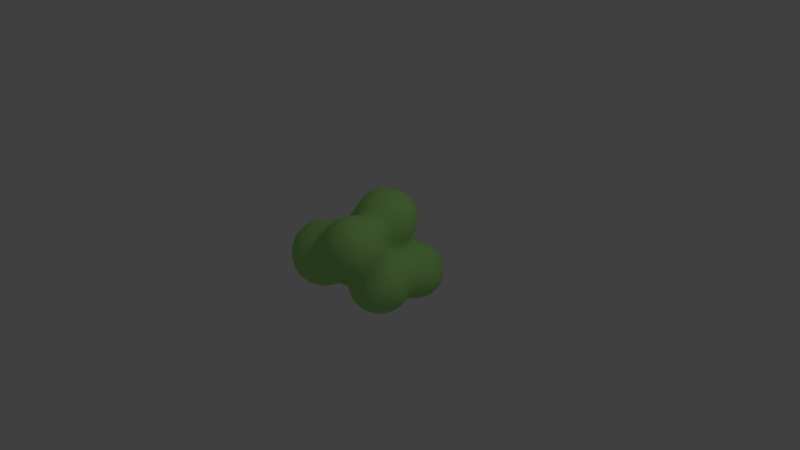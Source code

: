 # Source: Slime_Bounce.blend  (saved by Blender 2.79.0; exported with 4.5.12 LTS)
import bpy
from mathutils import Matrix  # noqa: F401  (used for matrix-valued properties, if any)

bpy.ops.wm.read_factory_settings(use_empty=True)
scene = bpy.context.scene
scene.name = 'Scene'

# ---- collections
col_collection_1 = bpy.data.collections.new('Collection 1'); scene.collection.children.link(col_collection_1)

# ---- materials (node trees are filled in below, after node groups)
mat_light_green = bpy.data.materials.new('Light Green')
mat_light_green.alpha_threshold = 0.0
mat_light_green.use_transparent_shadow = False
mat_light_green.diffuse_color = (0.4, 0.8, 0.2297, 1.0)
mat_light_green.specular_color = (0.0, 1.0, 0.08977)
mat_light_green.roughness = 0.5
mat_light_green.specular_intensity = 1.0

# ---- material node trees

# ---- world
world_world = bpy.data.worlds.new('World'); scene.world = world_world
world_world.color = (0.05088, 0.05088, 0.05088)
world_world.use_sun_shadow = False
world_world.sun_shadow_jitter_overblur = 0.0
world_world.cycles.sampling_method = 'MANUAL'

# ---- cameras
cam_camera = bpy.data.cameras.new('Camera')
cam_camera.clip_end = 100.0
cam_camera.lens = 35.0
cam_camera.sensor_width = 32.0
cam_camera.sensor_height = 18.0
cam_camera.ortho_scale = 7.314
cam_camera.dof.focus_distance = 0.0
cam_camera.dof.aperture_fstop = 128.0

# ---- lights
light_lamp = bpy.data.lights.new('Lamp', 'POINT')
light_lamp.transmission_factor = 0.0
light_lamp.cutoff_distance = 30.0
light_lamp.energy = 100.0
light_lamp.shadow_buffer_clip_start = 1.001
light_lamp.shadow_soft_size = 0.1
light_lamp.shadow_maximum_resolution = 0.006
light_lamp.use_absolute_resolution = True

# ---- meshes
me_mesh = bpy.data.meshes.new('Mesh')
me_mesh.from_pydata([(0.2551, 0.5821, 0.5581), (0.2551, 0.5896, 0.5383), (0.2707, 0.577, 0.5425), (0.2551, 0.6062, 0.4094), (0.3352, 0.5401, 0.4313), (0.3727, 0.457, 0.553), (0.357, 0.4657, 0.5793), (0.3727, 0.492, 0.4472), (0.3727, 0.4688, 0.3315), (0.3454, 0.5033, 0.3201), (0.3727, 0.3819, 0.2368), (0.3176, 0.4664, 0.2088), (0.3727, 0.3453, 0.2157), (0.3727, 0.4356, 0.1159), (0.3727, 0.3796, 0.1142), (0.3575, 0.3184, 0.1345), (0.3727, 0.3047, 0.09311), (0.3727, 0.1813, 0.09318), (0.3629, 0.2071, 0.1713), (0.3727, 0.08247, 0.1676), (0.3638, 0.09591, 0.2082), (0.3727, 0.1111, 0.2539), (0.3727, 0.2167, 0.2002), (0.3727, -0.01447, 0.2475), (0.3724, 0.02154, 0.3562), (0.3727, 0.02405, 0.3554), (0.3727, -0.01321, 0.2443), (0.3727, 0.02227, 0.3584), (0.3832, 0.05838, 0.4674), (0.4295, 0.1696, 0.4306), (0.4009, 0.1328, 0.3194), (0.3727, 0.09278, 0.5713), (0.3727, 0.09777, 0.5778), (0.4218, 0.2064, 0.5418), (0.3727, 0.2396, 0.6543), (0.374, 0.2433, 0.653), (0.3727, 0.2439, 0.6549), (0.3727, 0.3611, 0.6361), (0.3864, 0.3545, 0.6162), (0.3727, 0.4234, 0.5934), (0.264, 0.2801, 0.7643), (0.2815, 0.3914, 0.7274), (0.2551, 0.2821, 0.7703), (0.2551, 0.3972, 0.7451), (0.2551, 0.475, 0.6997), (0.1374, 0.4132, 0.7933), (0.1374, 0.5163, 0.732), (0.2371, 0.5026, 0.6906), (0.2551, 0.499, 0.6797), (0.1374, 0.6048, 0.6266), (0.1374, 0.5793, 0.6652), (0.01977, 0.6098, 0.6416), (0.01977, 0.5983, 0.6588), (0.01977, 0.5201, 0.7435), (-0.09789, 0.5122, 0.7196), (-0.09789, 0.5592, 0.6718), (-0.09789, 0.4094, 0.7817), (0.01977, 0.4168, 0.8044), (-0.09789, 0.2948, 0.8086), (0.01977, 0.3024, 0.8316), (0.01977, 0.1758, 0.822), (-0.08203, 0.1689, 0.8011), (-0.09789, 0.178, 0.7981), (-0.09789, 0.167, 0.7955), (0.01977, 0.1389, 0.8111), (0.01977, 0.02984, 0.7539), (-0.07399, 0.02085, 0.7267), (-0.09789, 0.0291, 0.724), (-0.09789, 0.0161, 0.7124), (0.01977, 0.002976, 0.7326), (0.01977, -0.0892, 0.6398), (-0.09789, -0.055, 0.6284), (0.1374, 0.0161, 0.7283), (0.1374, -0.09428, 0.6414), (0.1374, 0.02323, 0.7339), (0.1516, 0.02085, 0.7267), (0.1374, 0.1578, 0.8048), (0.16, 0.1689, 0.8011), (0.2551, 0.1519, 0.7498), (0.2551, 0.07401, 0.7091), (0.1374, 0.1715, 0.8088), (0.1374, 0.2985, 0.8196), (0.2551, 0.2628, 0.77), (0.2551, -0.009955, 0.6337), (0.3154, 0.1321, 0.6899), (0.3711, 0.09522, 0.5787), (0.2691, -0.016, 0.6155), (0.2551, -0.02904, 0.6198), (0.01977, -0.1404, 0.6126), (0.1374, -0.133, 0.6349), (0.01977, -0.2554, 0.6381), (0.1374, -0.2438, 0.673), (0.01977, -0.3667, 0.6747), (0.1374, -0.355, 0.7099), (0.01977, -0.4908, 0.6727), (0.1374, -0.4779, 0.7115), (0.1374, -0.585, 0.6806), (0.01977, -0.5304, 0.6625), (0.01977, -0.635, 0.6099), (0.1374, -0.6169, 0.6646), (0.1374, -0.7057, 0.5971), (0.01977, -0.6668, 0.5842), (0.2551, -0.6169, 0.6646), (0.2551, -0.7057, 0.5971), (0.1374, -0.7777, 0.4975), (0.2551, -0.7777, 0.4975), (0.1374, -0.8145, 0.3863), (0.2551, -0.8145, 0.3863), (0.1374, -0.8162, 0.2635), (0.2551, -0.8162, 0.2635), (0.1374, -0.7853, 0.1563), (0.2551, -0.7853, 0.1563), (0.2551, -0.7693, 0.1245), (0.1374, -0.7693, 0.1245), (0.1374, -0.7018, 0.03567), (0.2551, -0.7018, 0.03567), (0.2551, -0.605, -0.04479), (0.1374, -0.603, -0.03886), (0.2551, -0.5922, -0.05761), (0.1374, -0.564, -0.06696), (0.1374, -0.5095, -0.1289), (0.2551, -0.5314, -0.195), (0.2551, -0.5306, -0.2014), (0.1374, -0.4801, -0.2182), (0.1374, -0.4549, -0.3367), (0.2551, -0.5096, -0.3318), (0.1512, -0.4588, -0.3486), (0.2551, -0.4774, -0.4048), (0.1374, -0.3722, -0.4597), (0.1374, -0.4485, -0.3521), (0.2551, -0.4157, -0.4864), (0.2107, -0.3844, -0.4967), (0.2551, -0.3893, -0.5114), (0.2551, -0.2865, -0.5737), (0.1513, -0.2732, -0.5336), (0.2551, -0.1721, -0.6009), (0.171, -0.162, -0.5704), (0.1374, -0.2707, -0.526), (0.1374, -0.156, -0.5523), (0.2551, -0.07976, -0.5976), (0.2551, -0.04546, -0.5912), (0.1374, -0.02632, -0.5334), (0.2551, 0.09702, -0.5337), (0.2532, 0.09729, -0.5329), (0.1374, 0.02674, -0.5095), (0.1374, 0.1205, -0.4629), (0.2551, 0.09848, -0.5333), (0.2551, 0.2184, -0.5397), (0.1374, 0.2358, -0.4873), (0.2551, 0.3231, -0.5963), (0.1374, 0.3403, -0.5446), (0.2551, 0.4362, -0.6275), (0.1374, 0.4552, -0.5703), (0.2551, 0.5629, -0.6177), (0.1628, 0.579, -0.569), (0.1374, 0.5507, -0.5596), (0.2551, 0.6384, -0.5887), (0.1374, 0.586, -0.5479), (0.2551, 0.7132, -0.5367), (0.2032, 0.7271, -0.4946), (0.1374, 0.6864, -0.4812), (0.1551, 0.7639, -0.3834), (0.1374, 0.7525, -0.3796), (0.1813, 0.8008, -0.2722), (0.1374, 0.7725, -0.2628), (0.2551, 0.8246, -0.2003), (0.2551, 0.8116, -0.1524), (0.1374, 0.7361, -0.1274), (0.1374, 0.7293, -0.1154), (0.2551, 0.7524, -0.04567), (0.1374, 0.6381, -0.0181), (0.2551, 0.6968, 0.0091), (0.2171, 0.652, 0.02393), (0.2551, 0.6566, 0.03783), (0.1374, 0.5559, 0.1063), (0.1374, 0.5655, 0.05258), (0.2551, 0.5519, 0.09425), (0.2551, 0.5213, 0.1907), (0.1374, 0.5751, 0.1728), (0.1284, 0.5776, 0.172), (0.1374, 0.5842, 0.1918), (0.01977, 0.6006, 0.1644), (0.1374, 0.6268, 0.2792), (0.01977, 0.64, 0.2748), (0.1764, 0.6145, 0.2832), (0.1511, 0.6513, 0.3944), (0.1374, 0.6554, 0.3931), (0.1374, 0.6561, 0.409), (0.01977, 0.6684, 0.446), (0.01977, 0.6671, 0.3892), (0.1374, 0.6475, 0.5191), (0.01977, 0.6601, 0.515), (-0.09789, 0.6444, 0.3967), (-0.07365, 0.6513, 0.3944), (-0.09789, 0.6341, 0.5236), (-0.09789, 0.5999, 0.6118), (-0.1929, 0.577, 0.5425), (-0.2155, 0.4893, 0.6506), (-0.2155, 0.556, 0.5494), (-0.1593, 0.5026, 0.6906), (-0.2155, 0.3885, 0.7188), (-0.2037, 0.3914, 0.7274), (-0.2155, 0.2731, 0.7429), (-0.1861, 0.2801, 0.7643), (-0.2789, 0.4657, 0.5793), (-0.3332, 0.4339, 0.4832), (-0.3332, 0.4445, 0.4629), (-0.2645, 0.5401, 0.4313), (-0.2155, 0.5678, 0.5147), (-0.3332, 0.4917, 0.3239), (-0.3224, 0.5033, 0.3201), (-0.3332, 0.4962, 0.2987), (-0.3332, 0.5221, 0.1904), (-0.231, 0.5776, 0.172), (-0.2155, 0.5814, 0.1834), (-0.2155, 0.582, 0.294), (-0.3332, 0.5596, 0.1175), (-0.3332, 0.6087, 0.03827), (-0.2155, 0.64, 0.02791), (-0.2155, 0.5834, 0.1701), (-0.3332, 0.6393, -0.01452), (-0.2155, 0.6479, 0.01154), (-0.3332, 0.6824, -0.1096), (-0.2155, 0.7007, -0.1156), (-0.3332, 0.6983, -0.2088), (-0.2155, 0.7114, -0.1695), (-0.3332, 0.6983, -0.2383), (-0.2155, 0.7138, -0.2434), (-0.3332, 0.672, -0.353), (-0.2155, 0.6872, -0.358), (-0.3332, 0.6227, -0.437), (-0.3016, 0.6159, -0.4578), (-0.2155, 0.6244, -0.4606), (-0.2155, 0.61, -0.4756), (-0.3332, 0.515, -0.5478), (-0.2155, 0.5167, -0.5484), (-0.3332, 0.609, -0.4555), (-0.3332, 0.4465, -0.5965), (-0.2155, 0.4515, -0.5813), (-0.3332, 0.3875, -0.629), (-0.2155, 0.3435, -0.6144), (-0.3332, 0.3014, -0.6618), (-0.2155, 0.3154, -0.6196), (-0.1837, 0.3197, -0.6066), (-0.4508, 0.2899, -0.6966), (-0.4508, 0.3963, -0.6319), (-0.5685, 0.2926, -0.6885), (-0.5685, 0.3802, -0.6266), (-0.4508, 0.4505, -0.5844), (-0.528, 0.4678, -0.5322), (-0.5685, 0.4519, -0.5269), (-0.6862, 0.324, -0.5938), (-0.6783, 0.3197, -0.6066), (-0.6862, 0.3832, -0.5041), (-0.5685, 0.4987, -0.419), (-0.6862, 0.3949, -0.3846), (-0.6862, 0.3944, -0.3811), (-0.5685, 0.5206, -0.3028), (-0.6391, 0.4303, -0.2729), (-0.5685, 0.4991, -0.1723), (-0.5845, 0.4671, -0.1617), (-0.5685, 0.4768, -0.1325), (-0.5685, 0.3809, -0.04927), (-0.6118, 0.3559, -0.1248), (-0.5685, 0.27, -0.01155), (-0.601, 0.2447, -0.08798), (-0.6797, 0.2078, -0.1992), (-0.683, 0.319, -0.236), (-0.5685, 0.1246, -0.07792), (-0.6127, 0.0966, -0.1624), (-0.5685, 0.1498, -0.05654), (-0.6862, 0.06888, -0.246), (-0.6862, 0.2049, -0.2081), (-0.705, 0.05976, -0.2736), (-0.7572, 0.171, -0.3104), (-0.7347, 0.02291, -0.3848), (-0.7815, 0.1341, -0.4216), (-0.7025, -0.01393, -0.496), (-0.7552, 0.09729, -0.5329), (-0.6862, -0.02156, -0.5191), (-0.6862, 0.06807, -0.6211), (-0.6862, 0.1817, -0.6508), (-0.749, 0.2085, -0.5697), (-0.6862, 0.3123, -0.6041), (-0.7141, 0.3566, -0.4953), (-0.7758, 0.2454, -0.4585), (-0.6876, 0.3934, -0.3841), (-0.7511, 0.2822, -0.3473), (-0.6862, 0.3172, -0.2415), (-0.6862, -0.03162, -0.4902), (-0.5685, -0.04786, -0.5984), (-0.5685, -0.03722, -0.6117), (-0.6548, 0.06045, -0.6441), (-0.5685, 0.04807, -0.6815), (-0.5685, 0.1611, -0.7128), (-0.6444, 0.1717, -0.6809), (-0.5685, 0.2442, -0.7049), (-0.4508, 0.1591, -0.7189), (-0.4508, 0.2551, -0.7086), (-0.3422, 0.1717, -0.6809), (-0.4508, 0.0461, -0.6874), (-0.4508, -0.04809, -0.6081), (-0.3342, 0.06045, -0.6441), (-0.4508, -0.0502, -0.6055), (-0.3332, -0.03236, -0.5517), (-0.3332, 0.06062, -0.6436), (-0.3332, 0.173, -0.6769), (-0.2594, -0.01393, -0.496), (-0.2155, 0.02429, -0.5087), (-0.2155, 0.08522, -0.5693), (-0.2155, -0.003441, -0.4644), (-0.3332, -0.09109, -0.3564), (-0.319, -0.08831, -0.348), (-0.2155, -0.04313, -0.3629), (-0.3332, -0.06251, -0.4799), (-0.3332, -0.2147, -0.357), (-0.2219, -0.1995, -0.3111), (-0.2155, -0.1984, -0.3077), (-0.2155, -0.07486, -0.3074), (-0.2155, -0.2026, -0.3101), (-0.09789, -0.265, -0.2894), (-0.09789, -0.1856, -0.2691), (-0.2155, -0.3408, -0.365), (-0.09789, -0.319, -0.2992), (-0.2155, -0.3917, -0.3709), (-0.1732, -0.4588, -0.3486), (-0.09789, -0.4421, -0.2982), (-0.2155, -0.4656, -0.3691), (-0.2155, -0.5784, -0.3369), (-0.1637, -0.57, -0.3118), (-0.2155, -0.67, -0.2787), (-0.2155, -0.6798, -0.2707), (-0.09789, -0.6538, -0.1921), (-0.09789, -0.555, -0.2665), (-0.2155, -0.7662, -0.1588), (-0.1686, -0.7556, -0.1269), (-0.09789, -0.6859, -0.15), (-0.2155, -0.7847, -0.1172), (-0.2155, -0.811, 0.01487), (-0.09789, -0.7372, -0.009588), (-0.09789, -0.7292, -0.04715), (-0.2155, -0.8008, 0.1092), (-0.2112, -0.7932, 0.1324), (-0.09789, -0.7451, 0.1165), (-0.2155, -0.7743, 0.1894), (-0.2155, -0.749, 0.2412), (-0.09789, -0.7333, 0.236), (-0.2155, -0.677, 0.3408), (-0.09789, -0.706, 0.3504), (-0.2155, -0.5729, 0.4248), (-0.2069, -0.5714, 0.4292), (-0.09789, -0.6589, 0.4582), (-0.1201, -0.5346, 0.5404), (-0.09789, -0.5672, 0.5513), (-0.09789, -0.5238, 0.5731), (-0.1679, -0.4233, 0.5036), (-0.09789, -0.3944, 0.5909), (-0.1805, -0.3121, 0.4667), (-0.09789, -0.2832, 0.5541), (-0.2155, -0.4354, 0.4671), (-0.2155, -0.3178, 0.4498), (-0.2155, -0.208, 0.4086), (-0.1681, -0.2009, 0.4299), (-0.2155, -0.1527, 0.4139), (-0.2155, -0.06632, 0.5087), (-0.09789, -0.1352, 0.5315), (-0.09789, -0.1737, 0.5119), (-0.2155, -0.03827, 0.5483), (-0.18, -0.016, 0.6155), (-0.2155, 0.007287, 0.6078), (-0.2382, -0.05284, 0.5043), (-0.0735, -0.1641, 0.5411), (-0.07266, -0.2753, 0.578), (-0.3259, -0.08968, 0.3931), (-0.3332, -0.08418, 0.3912), (-0.3332, 0.02443, 0.4787), (-0.3332, -0.09096, 0.3892), (-0.4508, -0.1076, 0.3391), (-0.4508, 0.007774, 0.3147), (-0.4209, 0.02154, 0.3562), (-0.4508, 0.07372, 0.3389), (-0.4508, 0.1472, 0.3629), (-0.4156, 0.1696, 0.4306), (-0.3609, 0.05838, 0.4674), (-0.3332, 0.07589, 0.5203), (-0.3574, 0.2064, 0.5418), (-0.3332, 0.1451, 0.5621), (-0.3332, 0.2218, 0.5882), (-0.369, 0.3177, 0.505), (-0.3332, 0.3402, 0.573), (-0.3412, 0.4289, 0.4681), (-0.3084, 0.3545, 0.6162), (-0.2964, 0.2433, 0.653), (-0.2376, 0.1321, 0.6899), (-0.3029, 0.09522, 0.5787), (-0.2155, 0.1405, 0.7153), (-0.2155, 0.1075, 0.698), (-0.4271, 0.2808, 0.3937), (-0.4508, 0.2656, 0.3479), (-0.4741, 0.1328, 0.3194), (-0.4854, 0.244, 0.2825), (-0.5171, 0.09591, 0.2082), (-0.5284, 0.2071, 0.1713), (-0.5173, 0.3184, 0.1345), (-0.4584, 0.3552, 0.2457), (-0.4508, 0.4443, 0.142), (-0.4508, 0.3707, 0.2405), (-0.4857, 0.4296, 0.09762), (-0.4508, 0.3595, 0.2586), (-0.5581, 0.2815, 0.02324), (-0.5515, 0.3927, -0.0136), (-0.4508, 0.4973, 0.07517), (-0.3909, 0.4664, 0.2088), (-0.5081, -0.01531, 0.245), (-0.5685, -0.04, 0.1705), (-0.5685, -0.01703, 0.1221), (-0.537, 0.05907, 0.09693), (-0.5685, -0.01052, -0.003445), (-0.5458, 0.02223, -0.01429), (-0.5685, -0.02987, -0.1205), (-0.5579, -0.01462, -0.1255), (-0.5685, -0.03061, -0.1738), (-0.5685, 0.04694, -0.1459), (-0.6806, -0.1258, -0.08867), (-0.6534, -0.1627, -0.1999), (-0.5866, -0.05146, -0.2367), (-0.5685, -0.1994, -0.3107), (-0.5685, -0.09857, -0.3446), (-0.5841, -0.08831, -0.348), (-0.5685, -0.09863, -0.3791), (-0.6862, -0.02887, -0.3676), (-0.5685, -0.09947, -0.4677), (-0.568, -0.1995, -0.3111), (-0.4508, -0.2163, -0.3618), (-0.4508, -0.1107, -0.4156), (-0.5685, -0.3379, -0.3562), (-0.4939, -0.3476, -0.3855), (-0.4508, -0.3294, -0.3915), (-0.5685, -0.1999, -0.311), (-0.4508, -0.3511, -0.396), (-0.5685, -0.4632, -0.3618), (-0.4508, -0.4748, -0.3969), (-0.5685, -0.4129, -0.3638), (-0.5685, -0.576, -0.3299), (-0.4508, -0.5874, -0.3643), (-0.5685, -0.6489, -0.2857), (-0.5403, -0.6813, -0.275), (-0.4508, -0.6896, -0.3001), (-0.5685, -0.6773, -0.263), (-0.5685, -0.7628, -0.1485), (-0.4508, -0.7785, -0.1959), (-0.4508, -0.7323, -0.2581), (-0.5685, -0.7755, -0.1203), (-0.4508, -0.8194, -0.1058), (-0.5685, -0.8026, 0.01211), (-0.4933, -0.83, 0.02117), (-0.4508, -0.8382, -0.003592), (-0.5685, -0.788, 0.1307), (-0.5554, -0.7932, 0.1324), (-0.5685, -0.7386, 0.2378), (-0.5221, -0.7563, 0.2436), (-0.5685, -0.6501, 0.3318), (-0.4508, -0.6907, 0.3453), (-0.4508, -0.7386, 0.297), (-0.5685, -0.5916, 0.3682), (-0.4508, -0.5759, 0.4156), (-0.5685, -0.4917, 0.4028), (-0.4508, -0.5543, 0.4235), (-0.5685, -0.4547, 0.409), (-0.4508, -0.4424, 0.446), (-0.5685, -0.3335, 0.4022), (-0.4508, -0.3221, 0.4366), (-0.5685, -0.2239, 0.3604), (-0.4508, -0.2123, 0.3955), (-0.5685, -0.1265, 0.282), (-0.6396, -0.2378, 0.3187), (-0.5687, -0.1265, 0.2818), (-0.6862, -0.2505, 0.2801), (-0.6862, -0.158, 0.1867), (-0.7456, -0.2746, 0.2075), (-0.6991, -0.1634, 0.1706), (-0.7953, -0.3114, 0.09624), (-0.7546, -0.2002, 0.0594), (-0.8038, -0.3272, 0.0486), (-0.8038, -0.3343, -0.01962), (-0.7681, -0.2371, -0.05183), (-0.8038, -0.3599, -0.05004), (-0.7867, -0.3851, -0.1262), (-0.7443, -0.2739, -0.163), (-0.6862, -0.3066, -0.2618), (-0.7259, -0.422, -0.2374), (-0.6862, -0.3275, -0.2687), (-0.6862, -0.4366, -0.2814), (-0.6862, -0.5499, -0.2509), (-0.7319, -0.5332, -0.2006), (-0.6862, -0.648, -0.1746), (-0.6959, -0.6444, -0.1637), (-0.7917, -0.4963, -0.08936), (-0.7616, -0.6076, -0.05251), (-0.8038, -0.4806, -0.04191), (-0.8038, -0.5064, 0.03741), (-0.784, -0.5707, 0.05871), (-0.8038, -0.4289, 0.1142), (-0.8, -0.4227, 0.1331), (-0.7705, -0.5339, 0.1699), (-0.7516, -0.3858, 0.2443), (-0.7177, -0.497, 0.2811), (-0.6862, -0.6362, 0.2336), (-0.6974, -0.6451, 0.2068), (-0.6862, -0.5478, 0.298), (-0.6862, -0.484, 0.3206), (-0.6862, -0.6566, 0.2106), (-0.6862, -0.7094, 0.1047), (-0.7131, -0.6819, 0.09555), (-0.6862, -0.7182, -0.01388), (-0.6291, -0.6083, 0.318), (-0.8125, -0.4595, 0.02186), (-0.6862, -0.718, -0.01592), (-0.6854, -0.7188, -0.01567), (-0.6862, -0.6604, -0.1584), (-0.5981, -0.7556, -0.1269), (-0.8073, -0.3483, -0.01498), (-0.5935, -0.4588, -0.3486), (-0.6755, -0.3107, -0.2743), (-0.6862, -0.196, -0.1889), (-0.6862, -0.1309, -0.08698), (-0.6862, -0.1104, 0.02964), (-0.6862, -0.1454, 0.1647), (-0.6627, -0.089, 0.02255), (-0.5964, -0.05215, 0.1338), (-0.6862, -0.3597, 0.3232), (-0.5685, -0.1263, 0.2818), (-0.3332, -0.2102, 0.402), (-0.3332, -0.3212, 0.4392), (-0.6474, -0.349, 0.3555), (-0.3332, -0.4412, 0.4496), (-0.5978, -0.4602, 0.3924), (-0.3332, -0.5587, 0.425), (-0.2155, -0.5673, 0.4279), (-0.3332, -0.5748, 0.419), (-0.3332, -0.6934, 0.3462), (-0.4508, -0.7744, 0.2496), (-0.3332, -0.7367, 0.3029), (-0.3332, -0.7766, 0.2503), (-0.4508, -0.8223, 0.142), (-0.3332, -0.8248, 0.1429), (-0.4508, -0.8398, 0.02442), (-0.3332, -0.8423, 0.02523), (-0.3332, -0.8402, -0.009565), (-0.2729, -0.83, 0.02117), (-0.2155, -0.7951, 0.133), (-0.2428, -0.7563, 0.2436), (-0.3332, -0.8223, -0.1048), (-0.3332, -0.7795, -0.1989), (-0.3332, -0.7367, -0.2566), (-0.3332, -0.6903, -0.3023), (-0.2267, -0.6813, -0.275), (-0.6031, -0.57, -0.3118), (-0.3332, -0.5881, -0.3664), (-0.3332, -0.4755, -0.399), (-0.3332, -0.3519, -0.3986), (-0.3332, -0.3249, -0.393), (-0.2723, -0.3476, -0.3855), (-0.562, 0.1334, -0.05114), (-0.5475, 0.1703, 0.06008), (-0.0726, -0.3865, 0.6148), (-0.01478, -0.4977, 0.6517), (-0.0726, -0.6826, 0.4661), (-0.07584, -0.7195, 0.3548), (0.01977, -0.7794, 0.3747), (0.01977, -0.7425, 0.4859), (-0.01478, -0.6458, 0.5773), (0.01977, -0.7773, 0.2506), (-0.01892, -0.7563, 0.2436), (0.01977, -0.7673, 0.2105), (0.01977, -0.7297, 0.1114), (0.01977, -0.6973, 0.04907), (-0.07569, -0.7188, -0.01567), (0.01977, -0.628, -0.04575), (0.01977, -0.6113, -0.06379), (-0.07116, -0.6444, -0.1637), (0.01977, -0.5138, -0.142), (-0.03427, -0.5332, -0.2006), (0.01977, -0.4203, -0.2323), (-0.000501, -0.422, -0.2374), (0.01977, -0.4134, -0.2403), (0.0427, -0.422, -0.2374), (0.01977, -0.3319, -0.338), (0.05468, -0.3476, -0.3855), (0.02248, -0.2364, -0.4223), (0.01977, -0.2351, -0.4184), (0.03381, -0.1252, -0.4592), (0.01977, -0.1185, -0.439), (0.09537, -0.01393, -0.496), (0.01977, 0.01238, -0.4166), (-0.09789, 0.01839, -0.3985), (-0.09789, 0.001126, -0.3776), (-0.03333, -0.08831, -0.348), (-0.09789, -0.07235, -0.2998), (-0.04118, -0.1995, -0.3111), (0.03935, -0.6076, -0.05251), (-0.4508, -0.1061, -0.4655), (-0.09789, 0.1094, -0.4964), (-0.1578, 0.09729, -0.5329), (-0.09789, 0.2136, -0.5543), (-0.1282, 0.2085, -0.5697), (-0.2155, 0.1932, -0.6158), (-0.09789, 0.3314, -0.5712), (0.01977, 0.2344, -0.4915), (0.01977, 0.3465, -0.5257), (0.01977, 0.4436, -0.5242), (-0.06303, 0.4678, -0.5322), (-0.09789, 0.4629, -0.547), (0.01977, 0.1282, -0.4394), (-0.6862, 0.03935, -0.2668), (-0.5205, 0.504, -0.05045), (-0.5146, 0.5783, -0.1985), (-0.4508, 0.6127, -0.09474), (-0.4508, 0.6082, -0.08499), (-0.4508, 0.639, -0.2186), (-0.5475, 0.5415, -0.3097), (-0.5597, 0.5046, -0.421), (-0.4508, 0.5656, -0.4412), (-0.4508, 0.6172, -0.3348), (-0.4508, 0.4925, -0.5404), (-0.3845, 0.6527, -0.3466), (-0.3576, 0.6896, -0.2354), (-0.09789, 0.4849, -0.5378), (-0.09789, 0.603, -0.4536), (-0.1485, 0.6159, -0.4578), (-0.09789, 0.6276, -0.4225), (0.01977, 0.5987, -0.4521), (0.01977, 0.6282, -0.4204), (0.01977, 0.67, -0.3523), (-0.09789, 0.6682, -0.3517), (0.01977, 0.6899, -0.2355), (-0.09789, 0.6935, -0.2367), (-0.09789, 0.6934, -0.2237), (0.01977, 0.6898, -0.2345), (0.05456, 0.6159, -0.4578), (0.01977, 0.4723, -0.5186), (0.07059, 0.4678, -0.5322), (-0.09789, 0.6763, -0.1075), (-0.4436, 0.6152, -0.08729), (-0.09789, 0.6407, -0.0103), (-0.09789, 0.6234, 0.03343), (0.01977, 0.626, -0.05452), (0.01977, 0.5839, 0.0465), (-0.09789, 0.6039, 0.1633), (-0.4508, 0.5311, 0.03164), (-0.4183, 0.5408, 0.06077), (-0.1377, 0.6145, 0.2832), (-0.09789, 0.6397, 0.3593), (-0.2155, 0.5827, 0.4172), (-0.09789, 0.6266, 0.2792), (-0.3992, 0.392, 0.3569), (0.2551, 0.5782, 0.2952), (0.3727, 0.6614, 0.0523), (0.3727, 0.5524, 0.09584), (0.3727, 0.7345, -0.003401), (0.4904, 0.6769, 0.01567), (0.4904, 0.6544, 0.03109), (0.3727, 0.7582, -0.02808), (0.4904, 0.7499, -0.0532), (0.5965, 0.7264, -0.1241), (0.608, 0.7121, -0.1194), (0.608, 0.632, -0.03652), (0.5077, 0.652, 0.02393), (0.4904, 0.8035, -0.1497), (0.4904, 0.8202, -0.2137), (0.5435, 0.8008, -0.2722), (0.608, 0.756, -0.2574), (0.608, 0.7223, -0.1366), (0.608, 0.7364, -0.3743), (0.5697, 0.7639, -0.3834), (0.608, 0.6685, -0.4752), (0.5218, 0.7271, -0.4946), (0.4904, 0.7176, -0.5233), (0.4904, 0.6293, -0.5857), (0.562, 0.579, -0.569), (0.608, 0.593, -0.5267), (0.4904, 0.5654, -0.6101), (0.4904, 0.4385, -0.6206), (0.608, 0.4608, -0.5532), (0.608, 0.5196, -0.5493), (0.4904, 0.3253, -0.5899), (0.608, 0.3473, -0.5235), (0.4904, 0.2214, -0.5308), (0.6002, 0.2454, -0.4585), (0.608, 0.2654, -0.4651), (0.608, 0.248, -0.4506), (0.6772, 0.2822, -0.3473), (0.7115, 0.3934, -0.3841), (0.6384, 0.3566, -0.4953), (0.7257, 0.4089, -0.3375), (0.7029, 0.319, -0.236), (0.7257, 0.3814, -0.2567), (0.7257, 0.4615, -0.1785), (0.6876, 0.3559, -0.1248), (0.7216, 0.4671, -0.1617), (0.6228, 0.3927, -0.0136), (0.6642, 0.504, -0.05045), (0.608, 0.3978, 0.001745), (0.608, 0.5232, 0.00765), (0.608, 0.3724, -0.006865), (0.4904, 0.2854, 0.0351), (0.4904, 0.4229, 0.0774), (0.5115, 0.2815, 0.02324), (0.4904, 0.2629, 0.0294), (0.4904, 0.163, 0.03813), (0.608, 0.2514, -0.06761), (0.608, 0.1346, -0.04752), (0.608, 0.04011, 0.03969), (0.5128, 0.05907, 0.09693), (0.4904, 0.08914, 0.08697), (0.4904, 0.06216, 0.1063), (0.4904, -0.04308, 0.1612), (0.5395, -0.05215, 0.1338), (0.4904, -0.1346, 0.2574), (0.5495, -0.1634, 0.1706), (0.608, -0.1871, 0.09897), (0.608, -0.06715, 0.08851), (0.608, -0.2721, 0.08319), (0.5938, -0.3114, 0.09624), (0.5693, -0.2746, 0.2075), (0.5674, -0.4227, 0.1331), (0.591, -0.3858, 0.2443), (0.5909, -0.349, 0.3555), (0.5537, -0.2378, 0.3187), (0.5909, -0.497, 0.2811), (0.5909, -0.4602, 0.3924), (0.5537, -0.4233, 0.5036), (0.5537, -0.3121, 0.4667), (0.4904, -0.3944, 0.5909), (0.4904, -0.2832, 0.5541), (0.4904, -0.1901, 0.4626), (0.5126, -0.2009, 0.4299), (0.4904, -0.1682, 0.4191), (0.4904, -0.143, 0.2873), (0.4904, -0.5238, 0.5731), (0.5126, -0.5346, 0.5404), (0.4904, -0.5672, 0.5513), (0.3727, -0.635, 0.6099), (0.3727, -0.5304, 0.6625), (0.4073, -0.4977, 0.6517), (0.4073, -0.6458, 0.5773), (0.3727, -0.4908, 0.6727), (0.3727, -0.3667, 0.6747), (0.4651, -0.3865, 0.6148), (0.3727, -0.2554, 0.6379), (0.4651, -0.2753, 0.578), (0.3727, -0.1569, 0.5627), (0.4073, -0.1641, 0.5411), (0.3727, -0.1228, 0.5274), (0.2551, -0.355, 0.7099), (0.2551, -0.2438, 0.673), (0.2551, -0.4779, 0.7115), (0.4904, -0.6587, 0.4581), (0.4651, -0.6826, 0.4661), (0.4904, -0.6956, 0.3469), (0.4651, -0.7195, 0.3548), (0.4904, -0.6778, 0.2176), (0.4073, -0.7563, 0.2436), (0.3727, -0.7671, 0.211), (0.4904, -0.6559, 0.1741), (0.4073, -0.6819, 0.09555), (0.3727, -0.7146, 0.1064), (0.3727, -0.6889, 0.07455), (0.4713, -0.5707, 0.05871), (0.3727, -0.5946, -0.01328), (0.4904, -0.564, 0.07902), (0.4904, -0.5339, 0.04652), (0.5537, -0.5339, 0.1699), (0.5384, -0.4595, 0.02186), (0.4904, -0.5035, -0.087), (0.503, -0.4963, -0.08936), (0.4904, -0.5063, -0.1193), (0.608, -0.4311, -0.111), (0.608, -0.4477, -0.2289), (0.4904, -0.5157, -0.2064), (0.4904, -0.4944, -0.3368), (0.608, -0.4387, -0.2879), (0.5523, -0.4588, -0.3486), (0.4904, -0.472, -0.3884), (0.608, -0.4077, -0.3656), (0.608, -0.3616, -0.4276), (0.4931, -0.3844, -0.4967), (0.4904, -0.3869, -0.4959), (0.4904, -0.3848, -0.4979), (0.5522, -0.2732, -0.5336), (0.4904, -0.2823, -0.5609), (0.5324, -0.162, -0.5704), (0.4904, -0.168, -0.5887), (0.608, -0.2612, -0.4972), (0.608, -0.1461, -0.5223), (0.4904, -0.04057, -0.5764), (0.4904, -0.1086, -0.5881), (0.608, -0.01415, -0.496), (0.6079, -0.01393, -0.496), (0.4904, 0.07827, -0.5266), (0.4904, 0.1022, -0.5181), (0.608, -0.01387, -0.4958), (0.608, 0.1209, -0.4173), (0.6013, 0.1341, -0.4216), (0.608, 0.1375, -0.4115), (0.6777, 0.02291, -0.3848), (0.6964, 0.05976, -0.2736), (0.652, 0.171, -0.3104), (0.7257, -0.08211, -0.35), (0.7257, 0.003951, -0.2551), (0.7257, -0.01587, -0.1293), (0.7246, -0.01462, -0.1255), (0.6769, 0.0966, -0.1624), (0.6623, 0.02223, -0.01429), (0.6113, 0.1334, -0.05114), (0.7257, -0.1182, -0.06568), (0.6743, -0.089, 0.02255), (0.7257, -0.02, -0.1237), (0.7257, -0.1814, -0.07028), (0.7076, -0.2371, -0.05183), (0.6417, -0.2002, 0.0594), (0.7257, -0.2639, -0.1328), (0.7257, -0.2782, -0.1616), (0.6576, -0.3851, -0.1262), (0.633, -0.3483, -0.01498), (0.7257, -0.2863, -0.2006), (0.7108, -0.3107, -0.2743), (0.6358, -0.422, -0.2374), (0.6489, -0.3476, -0.3855), (0.7257, -0.2101, -0.3431), (0.6812, -0.2364, -0.4223), (0.7257, -0.2658, -0.2892), (0.7257, -0.09001, -0.3531), (0.6693, -0.1252, -0.4592), (0.738, -0.1995, -0.3111), (0.7276, -0.08831, -0.348), (0.7536, -0.1627, -0.1999), (0.7446, -0.05146, -0.2367), (0.7277, -0.2739, -0.163), (0.735, -0.1258, -0.08867), (0.608, -0.3268, 0.04981), (0.608, -0.3755, -0.005973), (0.4548, 0.09729, -0.5329), (0.3727, 0.2129, -0.5565), (0.3727, 0.1276, -0.5429), (0.3727, 0.09137, -0.5507), (0.3727, -0.04952, -0.6035), (0.3727, -0.0576, -0.605), (0.3727, -0.1758, -0.6122), (0.3727, -0.393, -0.5224), (0.3727, -0.29, -0.5841), (0.3727, -0.4379, -0.479), (0.3727, -0.4822, -0.4193), (0.4221, -0.5332, -0.2006), (0.3727, -0.5398, -0.1984), (0.3727, -0.5595, -0.06842), (0.3727, -0.5391, -0.2185), (0.2696, -0.5332, -0.2006), (0.5126, -0.6451, 0.2068), (0.5537, -0.6083, 0.318), (0.3727, -0.7773, 0.2506), (0.3727, -0.7794, 0.3747), (0.3727, -0.7425, 0.4859), (0.5537, -0.5714, 0.4292), (0.3727, -0.6668, 0.5842), (0.2551, -0.585, 0.6806), (0.4761, -0.1265, 0.2818), (0.3737, -0.01531, 0.245), (0.4168, -0.08968, 0.3931), (0.3727, 0.0132, 0.359), (0.4269, 0.1703, 0.06008), (0.4904, 0.4813, 0.0805), (0.5221, 0.5408, 0.06077), (0.4904, 0.5452, 0.07395), (0.4245, 0.4296, 0.09762), (0.6572, 0.6152, -0.08729), (0.7158, 0.5783, -0.1985), (0.6666, 0.6896, -0.2354), (0.7257, 0.5629, -0.2452), (0.6833, 0.6527, -0.3466), (0.7257, 0.5555, -0.3144), (0.7257, 0.5299, -0.3446), (0.6545, 0.6159, -0.4578), (0.7051, 0.5046, -0.421), (0.6307, 0.4678, -0.5322), (0.7297, 0.5415, -0.3097), (0.7358, 0.4303, -0.2729), (0.621, 0.2447, -0.08798), (0.6578, 0.2078, -0.1992), (0.4175, 0.3197, -0.6066), (0.3727, 0.2929, -0.5977), (0.3727, 0.3183, -0.6109), (0.3069, 0.3197, -0.6066), (0.3727, 0.4221, -0.6405), (0.3727, 0.4314, -0.642), (0.4904, 0.741, -0.4992), (0.3727, 0.7038, -0.5648), (0.3727, 0.7637, -0.5068), (0.4904, 0.8023, -0.3961), (0.3727, 0.8232, -0.4031), (0.2551, 0.7478, -0.5015), (0.2551, 0.8088, -0.3983), (0.3727, 0.6585, -0.5954), (0.4904, 0.8249, -0.2802), (0.3727, 0.8339, -0.1722), (0.3727, 0.8473, -0.2876), (0.2551, 0.8317, -0.2824), (0.3727, 0.8302, -0.1585), (0.1281, 0.7264, -0.1241), (0.01977, 0.6506, -0.09901), (0.3727, 0.5571, -0.6352), (0.3727, -0.5228, -0.3275), (0.2551, -0.1399, 0.6139), (0.4318, 0.3177, 0.505), (0.4402, 0.2808, 0.3937), (0.3727, 0.03735, 0.4744), (0.4125, 0.244, 0.2825), (0.4151, 0.392, 0.3569), (0.3856, 0.3552, 0.2457), (0.3727, -0.06569, 0.4655), (0.4064, 0.4289, 0.4681), (0.3479, -0.05284, 0.5043)], [], [(2, 1, 0), (1, 2, 4, 3), (4, 2, 6, 5), (7, 4, 5), (9, 4, 7, 8), (11, 9, 8, 10), (13, 11, 10, 12), (15, 14, 13, 12), (14, 15, 16), (16, 15, 18, 17), (17, 18, 20, 19), (20, 18, 22, 21), (21, 25, 24, 23), (26, 20, 21, 23), (24, 25, 27), (30, 29, 28, 27), (25, 30, 27), (29, 33, 32, 31), (28, 29, 31), (33, 35, 34, 32), (34, 35, 36), (35, 38, 37, 36), (38, 39, 37), (37, 41, 40, 36), (40, 41, 43, 42), (41, 44, 43), (44, 47, 46, 45), (43, 44, 45), (47, 44, 48), (47, 48, 0, 49), (50, 47, 49), (52, 50, 49, 51), (46, 50, 52, 53), (53, 52, 55, 54), (57, 53, 54, 56), (59, 57, 56, 58), (61, 60, 59, 58), (62, 61, 58), (61, 62, 63), (65, 64, 61, 63), (67, 66, 65, 63), (66, 67, 68), (70, 69, 66, 68), (71, 70, 68), (73, 72, 69, 70), (69, 72, 74, 65), (72, 75, 74), (78, 77, 76, 74), (75, 79, 78, 74), (76, 77, 80), (82, 42, 81, 80), (77, 82, 80), (64, 76, 80, 60), (79, 75, 83), (85, 84, 79, 83), (86, 85, 83), (87, 86, 83), (82, 77, 78), (89, 73, 70, 88), (91, 89, 88, 90), (93, 91, 90, 92), (95, 93, 92, 94), (97, 96, 95, 94), (99, 96, 97, 98), (101, 100, 99, 98), (100, 103, 102, 99), (105, 103, 100, 104), (107, 105, 104, 106), (109, 107, 106, 108), (111, 109, 108, 110), (113, 112, 111, 110), (115, 112, 113, 114), (117, 116, 115, 114), (119, 118, 116, 117), (121, 118, 119, 120), (123, 122, 121, 120), (125, 122, 123, 124), (126, 125, 124), (125, 126, 127), (127, 126, 129, 128), (131, 130, 127, 128), (130, 131, 132), (131, 134, 133, 132), (134, 136, 135, 133), (138, 136, 134, 137), (140, 139, 136, 138), (141, 140, 138), (143, 142, 140, 141), (144, 143, 141), (143, 144, 145), (147, 146, 143, 145), (148, 147, 145), (150, 149, 147, 148), (152, 151, 149, 150), (154, 153, 151, 152), (155, 154, 152), (154, 156, 153), (158, 156, 154, 157), (160, 159, 158, 157), (162, 161, 159, 160), (164, 163, 161, 162), (166, 165, 163, 164), (167, 166, 164), (169, 166, 167, 168), (171, 169, 168, 170), (172, 171, 170), (171, 172, 173), (173, 172, 175, 174), (176, 173, 174), (178, 177, 176, 174), (179, 178, 174), (178, 179, 180), (182, 180, 179, 181), (183, 182, 181), (182, 184, 180), (186, 185, 184, 182), (185, 186, 187), (187, 186, 189, 188), (191, 190, 187, 188), (191, 188, 193, 192), (194, 191, 192), (51, 191, 194, 195), (194, 196, 195), (195, 196, 198, 197), (199, 55, 195, 197), (201, 199, 197, 200), (203, 201, 200, 202), (198, 204, 197), (208, 207, 206, 205), (204, 198, 208, 205), (206, 207, 210, 209), (209, 210, 211), (214, 213, 212, 211), (210, 215, 214, 211), (212, 213, 216), (219, 218, 217, 216), (213, 219, 216), (217, 218, 221, 220), (221, 223, 222, 220), (222, 223, 225, 224), (225, 227, 226, 224), (226, 227, 229, 228), (229, 232, 231, 230), (228, 229, 230), (231, 232, 233), (231, 233, 235, 234), (236, 231, 234), (234, 235, 238, 237), (238, 240, 239, 237), (239, 240, 242, 241), (240, 243, 242), (245, 239, 241, 244), (247, 245, 244, 246), (249, 248, 245, 247), (250, 249, 247), (250, 247, 252, 251), (253, 250, 251), (255, 254, 250, 253), (257, 254, 255, 256), (258, 257, 256), (258, 260, 259, 257), (259, 260, 261), (261, 260, 263, 262), (262, 263, 265, 264), (265, 263, 267, 266), (265, 266, 269, 268), (270, 265, 268), (269, 266, 272, 271), (272, 274, 273, 271), (273, 274, 276, 275), (275, 276, 278, 277), (277, 278, 280, 279), (278, 282, 281, 280), (282, 283, 281), (282, 285, 284, 251), (283, 282, 251), (287, 286, 284, 285), (256, 286, 287, 288), (289, 277, 279), (292, 291, 290, 279), (280, 292, 279), (291, 292, 293), (292, 295, 294, 293), (295, 296, 294), (296, 298, 297, 294), (298, 299, 297), (294, 297, 300, 293), (300, 301, 291, 293), (302, 301, 300), (302, 305, 304, 303), (301, 302, 303), (302, 299, 306, 305), (309, 308, 307, 304), (305, 309, 304), (307, 308, 310), (310, 313, 312, 311), (314, 307, 310, 311), (311, 312, 316, 315), (316, 312, 318, 317), (319, 316, 317), (321, 320, 319, 317), (319, 320, 323, 322), (326, 325, 324, 322), (323, 326, 322), (324, 325, 327), (327, 325, 329, 328), (329, 330, 328), (329, 333, 332, 331), (330, 329, 331), (332, 336, 335, 334), (331, 332, 334), (335, 337, 334), (340, 339, 338, 337), (335, 340, 337), (339, 343, 342, 341), (338, 339, 341), (343, 346, 345, 344), (342, 343, 344), (346, 348, 347, 345), (348, 351, 350, 349), (347, 348, 349), (353, 352, 350, 351), (352, 353, 354), (356, 355, 352, 354), (358, 357, 355, 356), (355, 357, 360, 359), (357, 362, 361, 360), (362, 363, 361), (366, 365, 364, 363), (362, 366, 363), (365, 71, 368, 367), (364, 365, 367), (368, 369, 367), (370, 364, 367), (371, 365, 366), (372, 371, 366, 358), (364, 370, 373, 363), (373, 370, 375, 374), (373, 374, 376), (374, 379, 378, 377), (376, 374, 377), (379, 380, 378), (379, 383, 382, 381), (380, 379, 381), (385, 382, 383, 384), (386, 385, 384), (385, 386, 387), (389, 388, 385, 387), (205, 390, 388, 389), (392, 391, 389, 387), (394, 393, 392, 387), (386, 394, 387), (202, 392, 393, 395), (396, 393, 394, 369), (385, 388, 397, 382), (383, 375, 384), (394, 386, 384), (382, 397, 398, 381), (398, 400, 399, 381), (399, 400, 402, 401), (400, 404, 403, 402), (403, 404, 406, 405), (407, 403, 405), (406, 404, 408), (403, 407, 410, 409), (411, 407, 405), (406, 412, 405), (408, 404, 400, 398), (399, 380, 381), (399, 401, 413, 378), (380, 399, 378), (401, 416, 415, 414), (413, 401, 414), (415, 416, 418, 417), (417, 418, 420, 419), (419, 420, 421), (420, 422, 421), (424, 423, 419, 421), (425, 424, 421), (425, 428, 427, 426), (424, 425, 426), (427, 428, 429), (429, 428, 430, 289), (431, 429, 289), (433, 432, 427, 429), (434, 433, 429), (433, 437, 436, 435), (438, 432, 433, 435), (432, 438, 426), (436, 437, 439), (436, 439, 441, 440), (442, 436, 440), (440, 441, 444, 443), (447, 446, 445, 443), (444, 447, 443), (445, 446, 448), (446, 451, 450, 449), (448, 446, 449), (450, 453, 452, 449), (456, 455, 454, 452), (453, 456, 452), (455, 458, 457, 454), (458, 460, 459, 457), (463, 462, 461, 459), (460, 463, 459), (461, 462, 465, 464), (465, 467, 466, 464), (466, 467, 469, 468), (469, 471, 470, 468), (471, 473, 472, 470), (473, 377, 474, 472), (474, 476, 475, 472), (475, 476, 478, 477), (478, 480, 479, 477), (479, 480, 482, 481), (482, 485, 484, 483), (481, 482, 483), (485, 488, 487, 486), (484, 485, 486), (490, 487, 488, 489), (491, 490, 489), (490, 491, 492), (494, 490, 492, 493), (496, 494, 493, 495), (498, 497, 494, 496), (498, 501, 500, 499), (497, 498, 499), (501, 504, 503, 502), (500, 501, 502), (506, 505, 503, 504), (506, 504, 508, 507), (509, 506, 507), (506, 509, 510), (508, 511, 507), (511, 508, 513, 512), (512, 513, 514), (515, 509, 507), (508, 504, 501, 513), (516, 500, 502), (501, 498, 517, 514), (513, 501, 514), (517, 518, 514), (520, 518, 517, 519), (500, 516, 499), (516, 521, 486, 499), (517, 498, 496, 519), (519, 496, 495), (435, 442, 522, 492), (491, 523, 435, 492), (488, 524, 489), (497, 487, 490, 494), (523, 491, 489), (488, 485, 525, 524), (486, 487, 497, 499), (521, 484, 486), (485, 482, 526, 525), (503, 481, 483, 502), (484, 521, 483), (482, 480, 527, 526), (527, 529, 528, 526), (505, 479, 481, 503), (527, 480, 478), (477, 479, 505, 530), (531, 476, 474), (533, 532, 473, 471), (472, 475, 534, 470), (535, 533, 471, 469), (470, 534, 536, 468), (536, 534, 530, 510), (467, 537, 535, 469), (537, 538, 359, 535), (349, 538, 537, 539), (536, 466, 468), (539, 537, 467, 465), (464, 466, 536, 510), (509, 515, 464, 510), (462, 540, 539, 465), (460, 541, 463), (541, 543, 542, 463), (545, 543, 541, 544), (547, 545, 544, 546), (548, 547, 546, 456), (549, 547, 548), (341, 550, 545, 547), (549, 341, 547), (543, 551, 542), (542, 540, 462, 463), (459, 461, 515, 507), (511, 459, 507), (541, 460, 458, 544), (544, 458, 455, 546), (454, 457, 512, 514), (518, 454, 514), (546, 455, 456), (453, 552, 548, 456), (454, 518, 520, 452), (553, 552, 453, 450), (451, 554, 553, 450), (555, 554, 451, 447), (556, 554, 555), (449, 520, 519, 495), (448, 449, 495), (557, 445, 448, 495), (493, 557, 495), (451, 446, 447), (444, 558, 555, 447), (445, 557, 443), (441, 559, 558, 444), (557, 522, 440, 443), (439, 560, 559, 441), (522, 442, 440), (437, 561, 560, 439), (561, 562, 560), (436, 442, 435), (315, 561, 437, 433), (426, 438, 523, 489), (524, 424, 426, 489), (427, 432, 426), (525, 423, 424, 524), (423, 528, 417, 419), (416, 564, 563, 418), (563, 564, 409, 264), (270, 563, 264), (528, 529, 415, 417), (531, 413, 414), (415, 529, 414), (532, 376, 377, 473), (378, 413, 531, 474), (377, 378, 474), (363, 373, 376, 532), (361, 363, 532), (359, 360, 533, 535), (366, 362, 357, 358), (565, 372, 358, 356), (566, 565, 356, 354), (350, 538, 349), (568, 567, 351, 348), (570, 567, 568, 569), (101, 571, 567, 570), (569, 568, 573, 572), (572, 573, 574), (573, 568, 348, 346), (345, 347, 540, 542), (551, 345, 542), (550, 342, 344), (345, 551, 344), (342, 550, 341), (576, 575, 343, 339), (577, 576, 339), (577, 578, 576), (579, 578, 577, 340), (336, 580, 579, 340), (580, 582, 581, 579), (582, 584, 583, 581), (584, 585, 583), (585, 586, 583), (124, 586, 585, 587), (588, 129, 124, 587), (590, 589, 588, 587), (588, 589, 137, 128), (592, 591, 589, 590), (594, 593, 591, 592), (592, 597, 596, 595), (594, 592, 595), (596, 597, 598), (598, 597, 599, 321), (313, 596, 598, 318), (599, 597, 592, 590), (600, 578, 579), (549, 338, 341), (577, 339, 340), (337, 338, 549, 548), (552, 337, 548), (580, 336, 332), (556, 331, 334, 553), (554, 556, 553), (333, 582, 580, 332), (556, 330, 331), (328, 330, 556, 555), (558, 328, 555), (562, 324, 327, 559), (560, 562, 559), (329, 325, 326, 333), (587, 585, 584, 326), (323, 587, 326), (324, 562, 322), (599, 320, 321), (318, 598, 321, 317), (434, 311, 315, 433), (601, 314, 311, 434), (603, 602, 595, 310), (308, 603, 310), (603, 605, 604, 602), (606, 605, 603, 309), (605, 243, 607, 604), (607, 609, 608, 604), (611, 610, 609, 607), (612, 611, 607), (604, 608, 613, 602), (603, 308, 309), (291, 301, 303, 290), (303, 601, 431, 290), (276, 285, 282, 278), (430, 275, 277, 289), (614, 273, 275, 430), (288, 287, 274, 272), (273, 614, 271), (269, 422, 268), (563, 270, 268), (265, 270, 264), (409, 410, 262, 264), (410, 615, 261, 262), (617, 616, 259, 261), (615, 618, 617, 261), (619, 616, 617), (259, 616, 620, 257), (257, 620, 621, 254), (621, 620, 623, 622), (249, 621, 622, 624), (625, 230, 236, 622), (623, 625, 622), (619, 626, 625, 623), (255, 286, 256), (252, 283, 251), (284, 253, 251), (244, 298, 296, 246), (252, 247, 246), (607, 243, 240, 238), (612, 607, 238), (237, 239, 245, 248), (624, 234, 237, 248), (628, 627, 235, 233), (629, 628, 233), (628, 629, 630), (632, 631, 628, 630), (634, 633, 632, 630), (636, 635, 633, 634), (638, 635, 636, 637), (639, 631, 632), (157, 155, 641, 640), (631, 639, 157, 640), (641, 610, 640), (232, 629, 233), (231, 236, 230), (634, 630, 629, 232), (229, 634, 232), (625, 228, 230), (625, 626, 226, 228), (637, 636, 227, 225), (226, 626, 224), (223, 642, 637, 225), (222, 643, 220), (218, 645, 644, 221), (645, 647, 646, 644), (648, 181, 647, 645), (647, 175, 170, 646), (220, 643, 618, 649), (650, 217, 220, 649), (411, 650, 649), (219, 648, 645, 218), (217, 650, 216), (216, 650, 411, 405), (412, 212, 216, 405), (219, 213, 214), (215, 651, 214), (192, 652, 651, 215), (653, 192, 215), (654, 651, 652), (211, 412, 406, 408), (655, 209, 211, 408), (655, 390, 206, 209), (653, 207, 208), (391, 204, 205, 389), (206, 390, 205), (192, 193, 652), (194, 192, 653, 208), (196, 194, 208), (189, 193, 188), (184, 185, 3, 656), (654, 183, 181, 648), (658, 657, 173, 176), (179, 174, 175, 647), (181, 179, 647), (657, 659, 171, 173), (661, 660, 659, 657), (659, 660, 663, 662), (666, 665, 664, 663), (660, 667, 666, 663), (664, 668, 663), (672, 671, 670, 669), (668, 664, 672, 669), (674, 670, 671, 673), (676, 674, 673, 675), (680, 679, 678, 677), (676, 675, 680, 677), (678, 679, 681), (679, 684, 683, 682), (681, 679, 682), (682, 683, 686, 685), (686, 689, 688, 687), (685, 686, 687), (688, 689, 690), (693, 692, 691, 690), (689, 693, 690), (695, 691, 692, 694), (696, 695, 694), (698, 695, 696, 697), (699, 698, 697), (699, 701, 700, 698), (700, 701, 703, 702), (704, 700, 702), (704, 702, 706, 705), (707, 704, 705), (708, 707, 705), (710, 707, 708, 709), (711, 710, 709), (713, 712, 711, 709), (714, 713, 709), (713, 714, 715), (717, 713, 715, 716), (719, 717, 716, 718), (721, 717, 719, 720), (724, 723, 722, 720), (719, 724, 720), (723, 724, 726, 725), (724, 728, 727, 726), (726, 727, 730, 729), (727, 732, 731, 730), (731, 732, 734, 733), (732, 736, 735, 734), (736, 737, 735), (737, 736, 728, 738), (740, 731, 733, 739), (741, 740, 739), (739, 744, 743, 742), (745, 741, 739, 742), (743, 744, 746), (744, 748, 747, 746), (748, 750, 749, 747), (750, 752, 751, 749), (752, 753, 751), (747, 749, 755, 754), (746, 747, 754, 756), (741, 745, 758, 757), (757, 758, 760, 759), (759, 760, 762, 761), (764, 761, 762, 763), (766, 765, 764, 763), (765, 766, 767), (769, 768, 765, 767), (765, 768, 770, 764), (768, 771, 770), (773, 725, 772, 770), (771, 773, 770), (775, 773, 771, 774), (775, 774, 776), (778, 777, 775, 776), (779, 778, 776), (781, 778, 779, 780), (782, 781, 780), (782, 780, 783), (785, 784, 782, 783), (787, 786, 785, 783), (786, 787, 788), (790, 789, 786, 788), (792, 791, 789, 790), (789, 791, 794, 793), (794, 791, 796, 795), (798, 797, 794, 795), (799, 798, 795), (801, 798, 799, 800), (803, 802, 801, 800), (802, 803, 804), (806, 805, 802, 804), (807, 806, 804), (805, 806, 809, 808), (806, 812, 811, 810), (809, 806, 810), (812, 814, 813, 811), (811, 813, 816, 815), (817, 811, 815), (820, 819, 818, 815), (816, 820, 815), (818, 819, 821), (824, 823, 822, 821), (819, 824, 821), (823, 827, 826, 825), (822, 823, 825), (828, 826, 827, 781), (784, 828, 781), (826, 828, 830, 829), (831, 826, 829), (793, 830, 828, 785), (830, 833, 832, 829), (832, 835, 834, 829), (835, 837, 836, 834), (834, 836, 838, 825), (831, 834, 825), (808, 835, 832), (834, 831, 829), (826, 831, 825), (838, 822, 825), (822, 838, 821), (836, 839, 818, 821), (838, 836, 821), (819, 820, 722, 840), (824, 819, 840), (841, 824, 840), (818, 839, 815), (839, 817, 815), (811, 817, 810), (837, 809, 810), (832, 833, 797, 801), (805, 808, 832, 801), (802, 805, 801), (799, 842, 800), (800, 842, 844, 843), (687, 800, 843), (844, 842, 845), (146, 844, 845, 142), (797, 833, 794), (795, 796, 847, 846), (847, 796, 792, 848), (139, 847, 848, 135), (796, 791, 792), (850, 790, 788, 849), (788, 787, 851, 849), (786, 789, 793, 785), (828, 784, 785), (851, 787, 783, 852), (827, 778, 781), (827, 823, 777, 778), (853, 779, 776), (776, 774, 855, 854), (853, 776, 854), (853, 854, 856), (854, 857, 856), (841, 773, 775, 777), (770, 772, 858, 764), (772, 729, 859, 858), (762, 860, 763), (762, 760, 861, 860), (858, 859, 759, 761), (760, 758, 862, 861), (859, 863, 757, 759), (758, 745, 864, 862), (864, 745, 742), (742, 743, 865, 102), (734, 750, 748, 733), (730, 731, 740, 863), (729, 730, 863, 859), (725, 726, 729, 772), (722, 820, 720), (820, 816, 721, 720), (728, 724, 719, 718), (738, 728, 718), (866, 738, 718), (716, 867, 866, 718), (868, 866, 867, 23), (869, 868, 23), (867, 716, 715, 19), (26, 867, 19), (712, 713, 717, 721), (813, 814, 711, 712), (870, 714, 709), (708, 870, 709), (703, 872, 871, 706), (702, 703, 706), (871, 872, 873), (872, 667, 661, 873), (871, 874, 706), (876, 875, 701, 699), (875, 876, 877, 672), (665, 875, 672), (879, 877, 876, 878), (880, 879, 878), (882, 879, 880, 881), (883, 882, 881), (883, 884, 684, 680), (882, 883, 680), (880, 885, 881), (881, 885, 886, 694), (885, 880, 878), (698, 700, 704, 710), (887, 698, 710), (878, 876, 699, 697), (695, 698, 887, 888), (696, 886, 697), (692, 883, 881, 694), (691, 695, 888, 807), (886, 696, 694), (884, 883, 692, 693), (690, 691, 807, 804), (687, 688, 803, 800), (693, 689, 686), (889, 685, 687, 843), (890, 889, 843), (889, 890, 891), (890, 892, 891), (892, 893, 891), (685, 889, 893, 894), (682, 685, 894), (684, 884, 683), (895, 676, 677), (897, 895, 677, 896), (899, 898, 895, 897), (901, 899, 897, 900), (900, 897, 896, 158), (675, 882, 680), (677, 678, 902, 896), (898, 674, 676, 895), (673, 879, 882, 675), (903, 670, 674, 898), (670, 903, 669), (669, 903, 905, 904), (904, 905, 906, 165), (877, 671, 672), (907, 668, 669, 904), (666, 667, 872, 703), (875, 665, 666), (667, 660, 661), (175, 172, 170), (171, 659, 662, 169), (662, 907, 166, 169), (906, 163, 165), (166, 907, 904, 165), (167, 164, 635, 638), (908, 167, 638), (909, 908, 638), (161, 163, 906, 901), (159, 161, 901, 900), (162, 160, 639, 632), (633, 162, 632), (159, 900, 158), (896, 902, 156, 158), (639, 160, 157), (156, 902, 910, 153), (153, 910, 894, 151), (641, 155, 152), (894, 893, 892, 149), (151, 894, 149), (892, 890, 843, 147), (149, 892, 147), (843, 844, 146, 147), (608, 148, 145, 613), (143, 146, 142), (142, 845, 846, 140), (846, 847, 139, 140), (591, 593, 141, 138), (136, 139, 135), (135, 848, 850, 133), (849, 851, 130, 132), (137, 134, 131, 128), (130, 851, 852, 127), (129, 588, 128), (852, 911, 125, 127), (856, 857, 122, 125), (911, 856, 125), (123, 586, 124), (586, 123, 120, 581), (583, 586, 581), (854, 855, 118, 121), (857, 854, 121), (120, 119, 600, 579), (581, 120, 579), (118, 855, 769, 116), (600, 119, 117), (116, 769, 767, 115), (600, 117, 114, 576), (578, 600, 576), (767, 766, 112, 115), (114, 113, 575, 576), (575, 113, 110, 574), (763, 860, 109, 111), (110, 108, 572, 574), (860, 861, 107, 109), (108, 106, 569, 572), (861, 862, 105, 107), (106, 104, 570, 569), (103, 864, 742, 102), (571, 101, 98), (102, 865, 96, 99), (98, 97, 566, 354), (353, 571, 98, 354), (96, 865, 756, 95), (756, 754, 93, 95), (92, 565, 566, 94), (754, 755, 91, 93), (90, 372, 565, 92), (755, 912, 89, 91), (912, 87, 73, 89), (83, 75, 72, 73), (87, 83, 73), (368, 71, 68), (68, 67, 396, 369), (368, 68, 369), (66, 69, 65), (396, 67, 63, 395), (62, 203, 202, 395), (63, 62, 395), (61, 64, 60), (80, 81, 59, 60), (203, 62, 58), (81, 45, 57, 59), (56, 201, 203, 58), (54, 199, 201, 56), (55, 199, 54), (55, 52, 51, 195), (47, 50, 46), (82, 40, 42), (42, 43, 45, 81), (36, 40, 82, 78), (84, 34, 36, 78), (913, 38, 35, 33), (34, 84, 85, 32), (914, 913, 33, 29), (915, 28, 31), (32, 85, 31), (916, 914, 29, 30), (918, 917, 914, 916), (12, 918, 916, 22), (28, 915, 27), (868, 869, 919), (24, 869, 23), (22, 916, 30, 21), (20, 26, 19), (714, 870, 17, 19), (715, 714, 19), (706, 874, 14, 16), (705, 706, 16), (11, 13, 658, 176), (177, 11, 176), (18, 15, 12, 22), (14, 874, 13), (10, 918, 12), (8, 917, 918, 10), (7, 920, 917, 8), (6, 39, 5), (920, 7, 5), (1, 3, 185, 187), (190, 1, 187), (6, 2, 0, 48), (0, 1, 190, 49), (3, 4, 9, 656), (37, 39, 6, 48), (44, 41, 37, 48), (917, 920, 913, 914), (79, 84, 78), (86, 921, 915, 31), (85, 86, 31), (49, 190, 191, 51), (189, 186, 182, 183), (45, 46, 53, 57), (74, 76, 64, 65), (198, 196, 208), (210, 207, 653, 215), (197, 204, 391, 200), (388, 390, 655, 397), (393, 396, 395), (367, 369, 394, 384), (375, 370, 367, 384), (656, 177, 178, 180), (184, 656, 180), (910, 681, 682, 894), (38, 913, 920, 5), (39, 38, 5), (921, 86, 87, 912), (751, 753, 921, 912), (921, 753, 919), (780, 779, 853, 856), (911, 780, 856), (189, 183, 654, 652), (193, 189, 652), (646, 909, 642, 644), (627, 611, 612), (602, 613, 594, 595), (88, 70, 71, 365), (371, 88, 365), (212, 412, 211), (618, 615, 649), (254, 621, 249, 250), (397, 655, 408, 398), (402, 403, 409, 564), (375, 383, 379, 374), (530, 505, 506, 510), (664, 665, 672), (671, 877, 879, 673), (684, 679, 680), (701, 875, 666, 703), (886, 885, 878, 697), (683, 884, 693, 686), (704, 707, 710), (888, 887, 814, 812), (803, 688, 690, 804), (663, 668, 907, 662), (905, 903, 898, 899), (902, 678, 681, 910), (873, 661, 657, 658), (893, 889, 891), (708, 705, 16, 17), (870, 708, 17), (167, 908, 168), (635, 164, 162, 633), (154, 155, 157), (654, 648, 219, 214), (651, 654, 214), (641, 152, 150, 609), (610, 641, 609), (145, 144, 593, 594), (613, 145, 594), (168, 908, 909, 646), (170, 168, 646), (906, 905, 899, 901), (610, 611, 640), (656, 9, 11, 177), (609, 150, 148, 608), (27, 915, 921, 919), (869, 24, 27, 919), (133, 850, 849, 132), (644, 642, 223, 221), (227, 636, 634, 229), (235, 627, 612, 238), (242, 243, 605, 606), (595, 596, 313, 310), (618, 643, 617), (620, 616, 619, 623), (249, 624, 248), (410, 407, 411, 649), (615, 410, 649), (263, 260, 258, 267), (401, 402, 564, 416), (420, 418, 563, 268), (422, 420, 268), (431, 601, 434, 429), (642, 909, 638, 637), (631, 640, 611, 627), (628, 631, 627), (241, 242, 606, 306), (306, 606, 309, 305), (312, 313, 318), (307, 314, 304), (224, 626, 619, 617), (643, 222, 224, 617), (622, 236, 234, 624), (306, 299, 298, 244), (241, 306, 244), (297, 299, 302, 300), (304, 314, 601, 303), (267, 258, 256, 288), (284, 286, 255, 253), (246, 296, 295, 281), (283, 252, 246, 281), (266, 267, 288, 272), (274, 287, 285, 276), (281, 295, 292, 280), (421, 422, 269, 271), (614, 425, 421, 271), (428, 425, 614, 430), (290, 431, 289, 279), (814, 887, 710, 711), (807, 888, 812, 806), (797, 798, 801), (816, 813, 712, 721), (839, 836, 837, 810), (817, 839, 810), (794, 833, 830, 793), (722, 723, 840), (823, 824, 841, 777), (782, 784, 781), (871, 873, 658, 13), (874, 871, 13), (842, 799, 795, 846), (845, 842, 846), (30, 25, 21), (867, 26, 23), (848, 792, 790, 850), (774, 771, 768, 769), (855, 774, 769), (783, 780, 911, 852), (593, 144, 141), (589, 591, 138, 137), (350, 352, 355, 359), (538, 350, 359), (129, 126, 124), (735, 737, 868, 919), (753, 752, 735, 919), (866, 868, 737, 738), (809, 837, 835, 808), (735, 752, 750, 734), (728, 736, 732, 727), (725, 773, 841, 840), (723, 725, 840), (733, 748, 744, 739), (863, 740, 741, 757), (858, 761, 764), (749, 751, 912, 755), (122, 857, 121), (865, 743, 746, 756), (862, 864, 103, 105), (112, 766, 763, 111), (200, 391, 392, 202), (88, 371, 372, 90), (566, 97, 94), (567, 571, 353, 351), (599, 590, 587, 323), (320, 599, 323), (326, 584, 582, 333), (104, 100, 101, 570), (574, 573, 346, 343), (575, 574, 343), (335, 336, 340), (322, 562, 561, 315), (316, 319, 322, 315), (360, 361, 532, 533), (559, 327, 328, 558), (540, 347, 349, 539), (344, 551, 543, 545), (550, 344, 545), (334, 337, 552, 553), (414, 529, 527, 478), (476, 531, 414, 478), (526, 528, 423, 525), (523, 438, 435), (534, 475, 477, 530), (483, 521, 516, 502), (492, 522, 557, 493), (515, 461, 464), (457, 459, 511, 512), (452, 520, 449)])
me_mesh.polygons.foreach_set('use_smooth', [True] * 1129)
me_mesh.materials.append(mat_light_green)
me_mesh.use_remesh_preserve_volume = False
me_mesh.use_remesh_preserve_attributes = False
me_mesh.use_mirror_vertex_groups = False
me_mesh.update()

# ---- objects
ob_slime_bounce = bpy.data.objects.new('Slime Bounce', me_mesh)
ob_lamp = bpy.data.objects.new('Lamp', light_lamp)
ob_camera = bpy.data.objects.new('Camera', cam_camera)

# ---- transforms, parenting, visibility, modifiers, constraints
ob_slime_bounce.location = (0.0, 0.0, 0.0)
ob_slime_bounce.lineart.crease_threshold = 0.0
ob_lamp.location = (4.076, 1.005, 5.904)
ob_lamp.rotation_euler = (0.6503, 0.05522, 1.866)
ob_lamp.lock_rotations_4d = False
ob_lamp.empty_display_type = 'ARROWS'
ob_lamp.color = (0.0, 0.0, 0.0, 0.0)
ob_lamp.lineart.crease_threshold = 0.0
ob_camera.location = (7.481, -6.508, 5.344)
ob_camera.rotation_euler = (1.109, 0.0, 0.8149)
ob_camera.lock_rotations_4d = False
ob_camera.empty_display_type = 'ARROWS'
ob_camera.color = (0.0, 0.0, 0.0, 0.0)
ob_camera.display_type = 'WIRE'
ob_camera.lineart.crease_threshold = 0.0

# ---- collection membership
col_collection_1.objects.link(ob_slime_bounce)
col_collection_1.objects.link(ob_lamp)
col_collection_1.objects.link(ob_camera)

# ---- scene / render settings (as saved in the file)
scene.camera = ob_camera
scene.frame_start = 0; scene.frame_end = 41; scene.frame_set(0)
scene.render.engine = 'BLENDER_EEVEE_NEXT'
scene.render.resolution_percentage = 50
scene.render.dither_intensity = 0.0
scene.cycles.use_denoising = False
scene.cycles.samples = 128
scene.cycles.sampling_pattern = 'TABULATED_SOBOL'
scene.cycles.use_adaptive_sampling = False
scene.cycles.use_light_tree = False
scene.cycles.blur_glossy = 0.0
scene.cycles.sample_clamp_indirect = 0.0
scene.view_settings.view_transform = 'Standard'
bpy.context.view_layer.update()
